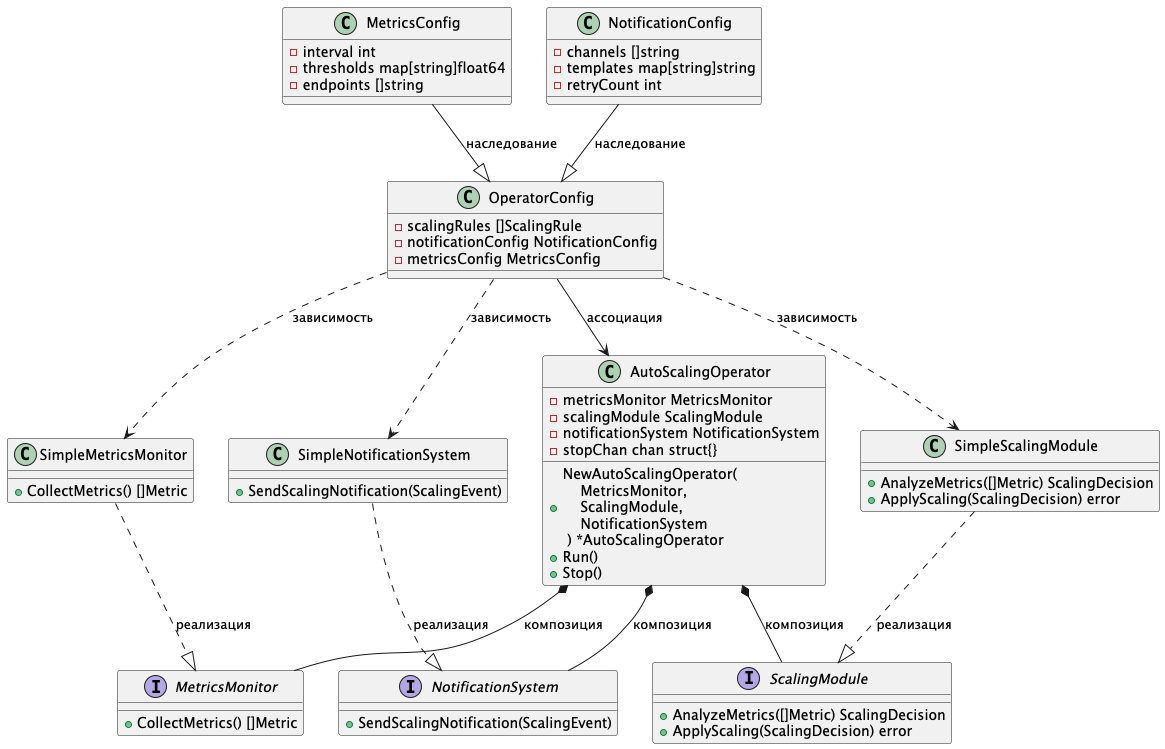

The diagram above was rendered by PlantUML. Its source (embedded in the PNG):
@startuml classes_diagram.puml
' Диаграмма классов для ASO (Auto Scaling Operator)

' Основные интерфейсы
interface MetricsMonitor {
  +CollectMetrics() []Metric
}

interface ScalingModule {
  +AnalyzeMetrics([]Metric) ScalingDecision
  +ApplyScaling(ScalingDecision) error
}

interface NotificationSystem {
  +SendScalingNotification(ScalingEvent)
}

' Основной класс оператора
class AutoScalingOperator {
  -metricsMonitor MetricsMonitor
  -scalingModule ScalingModule
  -notificationSystem NotificationSystem
  -stopChan chan struct{}
  +NewAutoScalingOperator(\n    MetricsMonitor,\n    ScalingModule,\n    NotificationSystem\n ) *AutoScalingOperator
  +Run()
  +Stop()
}

' Конфигурация оператора
class OperatorConfig {
  -scalingRules []ScalingRule
  -notificationConfig NotificationConfig
  -metricsConfig MetricsConfig
}

' Конфигурация метрик
class MetricsConfig {
  -interval int
  -thresholds map[string]float64
  -endpoints []string
}

' Конфигурация уведомлений
class NotificationConfig {
  -channels []string
  -templates map[string]string
  -retryCount int
}

' Реализации интерфейсов
class SimpleMetricsMonitor {
  +CollectMetrics() []Metric
}

class SimpleScalingModule {
  +AnalyzeMetrics([]Metric) ScalingDecision
  +ApplyScaling(ScalingDecision) error
}

class SimpleNotificationSystem {
  +SendScalingNotification(ScalingEvent)
}

' Связи
AutoScalingOperator *-- MetricsMonitor : "композиция"
AutoScalingOperator *-- ScalingModule : "композиция"
AutoScalingOperator *-- NotificationSystem : "композиция"

OperatorConfig ..> SimpleMetricsMonitor : "зависимость"
OperatorConfig ..> SimpleScalingModule : "зависимость"
OperatorConfig ..> SimpleNotificationSystem : "зависимость"

SimpleMetricsMonitor ..|> MetricsMonitor : "реализация"
SimpleScalingModule ..|> ScalingModule : "реализация"
SimpleNotificationSystem ..|> NotificationSystem : "реализация"

OperatorConfig --> AutoScalingOperator : "ассоциация"

MetricsConfig --|> OperatorConfig : "наследование"
NotificationConfig --|> OperatorConfig : "наследование"

@enduml